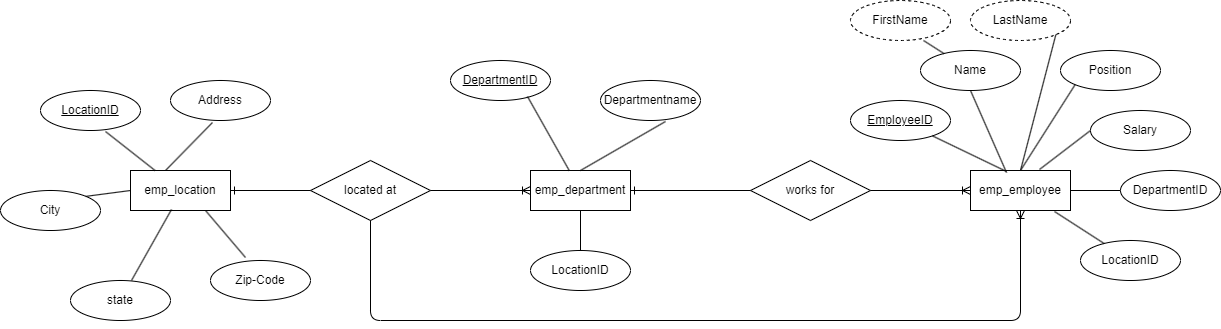

The diagram above was exported from draw.io. Its source (the exported page's mxGraphModel, read from the mxfile embedded in the PNG):
<mxGraphModel dx="1977" dy="551" grid="1" gridSize="10" guides="1" tooltips="1" connect="1" arrows="1" fold="1" page="1" pageScale="1" pageWidth="850" pageHeight="1100" math="0" shadow="0">
  <root>
    <mxCell id="0" />
    <mxCell id="1" parent="0" />
    <mxCell id="2" value="emp_location" style="whiteSpace=wrap;html=1;align=center;" vertex="1" parent="1">
      <mxGeometry x="-230" y="170" width="100" height="40" as="geometry" />
    </mxCell>
    <mxCell id="3" value="emp_department" style="whiteSpace=wrap;html=1;align=center;" vertex="1" parent="1">
      <mxGeometry x="170" y="170" width="100" height="40" as="geometry" />
    </mxCell>
    <mxCell id="4" value="emp_employee" style="whiteSpace=wrap;html=1;align=center;" vertex="1" parent="1">
      <mxGeometry x="610" y="170" width="100" height="40" as="geometry" />
    </mxCell>
    <mxCell id="6" value="LocationID" style="ellipse;whiteSpace=wrap;html=1;align=center;fontStyle=4;" vertex="1" parent="1">
      <mxGeometry x="-320" y="90" width="100" height="40" as="geometry" />
    </mxCell>
    <mxCell id="7" value="works for" style="shape=rhombus;perimeter=rhombusPerimeter;whiteSpace=wrap;html=1;align=center;" vertex="1" parent="1">
      <mxGeometry x="390" y="160" width="120" height="60" as="geometry" />
    </mxCell>
    <mxCell id="9" value="" style="edgeStyle=orthogonalEdgeStyle;fontSize=12;html=1;endArrow=ERoneToMany;exitX=1;exitY=0.5;exitDx=0;exitDy=0;" edge="1" parent="1" source="7" target="4">
      <mxGeometry width="100" height="100" relative="1" as="geometry">
        <mxPoint x="150" y="250" as="sourcePoint" />
        <mxPoint x="250" y="150" as="targetPoint" />
      </mxGeometry>
    </mxCell>
    <mxCell id="10" value="" style="edgeStyle=orthogonalEdgeStyle;fontSize=12;html=1;endArrow=ERone;endFill=1;exitX=0;exitY=0.5;exitDx=0;exitDy=0;" edge="1" parent="1" source="7" target="3">
      <mxGeometry width="100" height="100" relative="1" as="geometry">
        <mxPoint x="150" y="250" as="sourcePoint" />
        <mxPoint x="340" y="60" as="targetPoint" />
      </mxGeometry>
    </mxCell>
    <mxCell id="11" value="located at" style="shape=rhombus;perimeter=rhombusPerimeter;whiteSpace=wrap;html=1;align=center;" vertex="1" parent="1">
      <mxGeometry x="-50" y="160" width="120" height="60" as="geometry" />
    </mxCell>
    <mxCell id="12" value="" style="edgeStyle=orthogonalEdgeStyle;fontSize=12;html=1;endArrow=ERone;endFill=1;exitX=0;exitY=0.5;exitDx=0;exitDy=0;entryX=1;entryY=0.5;entryDx=0;entryDy=0;" edge="1" parent="1" source="11" target="2">
      <mxGeometry width="100" height="100" relative="1" as="geometry">
        <mxPoint x="400" y="200" as="sourcePoint" />
        <mxPoint x="280" y="200" as="targetPoint" />
      </mxGeometry>
    </mxCell>
    <mxCell id="13" value="" style="edgeStyle=orthogonalEdgeStyle;fontSize=12;html=1;endArrow=ERoneToMany;exitX=1;exitY=0.5;exitDx=0;exitDy=0;entryX=0;entryY=0.5;entryDx=0;entryDy=0;" edge="1" parent="1" source="11" target="3">
      <mxGeometry width="100" height="100" relative="1" as="geometry">
        <mxPoint x="520" y="200" as="sourcePoint" />
        <mxPoint x="620" y="200" as="targetPoint" />
      </mxGeometry>
    </mxCell>
    <mxCell id="14" value="" style="edgeStyle=orthogonalEdgeStyle;fontSize=12;html=1;endArrow=ERoneToMany;exitX=0.5;exitY=1;exitDx=0;exitDy=0;entryX=0.5;entryY=1;entryDx=0;entryDy=0;" edge="1" parent="1" source="11" target="4">
      <mxGeometry width="100" height="100" relative="1" as="geometry">
        <mxPoint x="80" y="200" as="sourcePoint" />
        <mxPoint x="180" y="200" as="targetPoint" />
        <Array as="points">
          <mxPoint x="10" y="320" />
          <mxPoint x="660" y="320" />
        </Array>
      </mxGeometry>
    </mxCell>
    <mxCell id="15" value="Address" style="ellipse;whiteSpace=wrap;html=1;align=center;" vertex="1" parent="1">
      <mxGeometry x="-190" y="80" width="100" height="40" as="geometry" />
    </mxCell>
    <mxCell id="16" value="City" style="ellipse;whiteSpace=wrap;html=1;align=center;" vertex="1" parent="1">
      <mxGeometry x="-360" y="190" width="100" height="40" as="geometry" />
    </mxCell>
    <mxCell id="17" value="state" style="ellipse;whiteSpace=wrap;html=1;align=center;" vertex="1" parent="1">
      <mxGeometry x="-290" y="280" width="100" height="40" as="geometry" />
    </mxCell>
    <mxCell id="18" value="Zip-Code" style="ellipse;whiteSpace=wrap;html=1;align=center;" vertex="1" parent="1">
      <mxGeometry x="-150" y="260" width="100" height="40" as="geometry" />
    </mxCell>
    <mxCell id="19" value="" style="endArrow=none;html=1;rounded=0;exitX=0.65;exitY=1.025;exitDx=0;exitDy=0;exitPerimeter=0;" edge="1" parent="1" source="6" target="2">
      <mxGeometry relative="1" as="geometry">
        <mxPoint x="120" y="200" as="sourcePoint" />
        <mxPoint x="280" y="200" as="targetPoint" />
      </mxGeometry>
    </mxCell>
    <mxCell id="20" value="" style="endArrow=none;html=1;rounded=0;exitX=0.42;exitY=1.05;exitDx=0;exitDy=0;exitPerimeter=0;entryX=0.35;entryY=0;entryDx=0;entryDy=0;entryPerimeter=0;" edge="1" parent="1" source="15" target="2">
      <mxGeometry relative="1" as="geometry">
        <mxPoint x="-245" y="141" as="sourcePoint" />
        <mxPoint x="-195.42372881355936" y="180" as="targetPoint" />
      </mxGeometry>
    </mxCell>
    <mxCell id="21" value="" style="endArrow=none;html=1;rounded=0;exitX=0.75;exitY=1;exitDx=0;exitDy=0;entryX=0.35;entryY=-0.075;entryDx=0;entryDy=0;entryPerimeter=0;" edge="1" parent="1" source="2" target="18">
      <mxGeometry relative="1" as="geometry">
        <mxPoint x="-235" y="151" as="sourcePoint" />
        <mxPoint x="-185.42372881355936" y="190" as="targetPoint" />
      </mxGeometry>
    </mxCell>
    <mxCell id="22" value="" style="endArrow=none;html=1;rounded=0;exitX=0.41;exitY=0.975;exitDx=0;exitDy=0;exitPerimeter=0;entryX=0.61;entryY=0;entryDx=0;entryDy=0;entryPerimeter=0;" edge="1" parent="1" source="2" target="17">
      <mxGeometry relative="1" as="geometry">
        <mxPoint x="-225" y="161" as="sourcePoint" />
        <mxPoint x="-175.42372881355936" y="200" as="targetPoint" />
      </mxGeometry>
    </mxCell>
    <mxCell id="23" value="" style="endArrow=none;html=1;rounded=0;exitX=1;exitY=0;exitDx=0;exitDy=0;entryX=0;entryY=0.5;entryDx=0;entryDy=0;" edge="1" parent="1" source="16" target="2">
      <mxGeometry relative="1" as="geometry">
        <mxPoint x="-215" y="171" as="sourcePoint" />
        <mxPoint x="-165.42372881355936" y="210" as="targetPoint" />
      </mxGeometry>
    </mxCell>
    <mxCell id="24" value="DepartmentID" style="ellipse;whiteSpace=wrap;html=1;align=center;fontStyle=4;" vertex="1" parent="1">
      <mxGeometry x="90" y="60" width="100" height="40" as="geometry" />
    </mxCell>
    <mxCell id="25" value="Departmentname" style="ellipse;whiteSpace=wrap;html=1;align=center;" vertex="1" parent="1">
      <mxGeometry x="240" y="80" width="100" height="40" as="geometry" />
    </mxCell>
    <mxCell id="26" value="LocationID" style="ellipse;whiteSpace=wrap;html=1;align=center;" vertex="1" parent="1">
      <mxGeometry x="170" y="250" width="100" height="40" as="geometry" />
    </mxCell>
    <mxCell id="27" value="" style="endArrow=none;html=1;rounded=0;exitX=0.77;exitY=0.9;exitDx=0;exitDy=0;exitPerimeter=0;" edge="1" parent="1" source="24" target="3">
      <mxGeometry relative="1" as="geometry">
        <mxPoint x="-138" y="132" as="sourcePoint" />
        <mxPoint x="-185" y="180" as="targetPoint" />
      </mxGeometry>
    </mxCell>
    <mxCell id="28" value="" style="endArrow=none;html=1;rounded=0;exitX=0.65;exitY=1.025;exitDx=0;exitDy=0;exitPerimeter=0;entryX=0.5;entryY=0;entryDx=0;entryDy=0;" edge="1" parent="1" source="25" target="3">
      <mxGeometry relative="1" as="geometry">
        <mxPoint x="177" y="106" as="sourcePoint" />
        <mxPoint x="212" y="176" as="targetPoint" />
      </mxGeometry>
    </mxCell>
    <mxCell id="29" value="" style="endArrow=none;html=1;rounded=0;exitX=0.5;exitY=1;exitDx=0;exitDy=0;entryX=0.5;entryY=0;entryDx=0;entryDy=0;" edge="1" parent="1" source="3" target="26">
      <mxGeometry relative="1" as="geometry">
        <mxPoint x="187" y="116" as="sourcePoint" />
        <mxPoint x="220" y="240" as="targetPoint" />
      </mxGeometry>
    </mxCell>
    <mxCell id="30" value="EmployeeID" style="ellipse;whiteSpace=wrap;html=1;align=center;fontStyle=4;" vertex="1" parent="1">
      <mxGeometry x="490" y="100" width="100" height="40" as="geometry" />
    </mxCell>
    <mxCell id="31" value="Name" style="ellipse;whiteSpace=wrap;html=1;align=center;" vertex="1" parent="1">
      <mxGeometry x="560" y="50" width="100" height="40" as="geometry" />
    </mxCell>
    <mxCell id="34" value="FirstName" style="ellipse;whiteSpace=wrap;html=1;align=center;dashed=1;" vertex="1" parent="1">
      <mxGeometry x="490" width="100" height="40" as="geometry" />
    </mxCell>
    <mxCell id="35" value="LastName" style="ellipse;whiteSpace=wrap;html=1;align=center;dashed=1;" vertex="1" parent="1">
      <mxGeometry x="610" width="100" height="40" as="geometry" />
    </mxCell>
    <mxCell id="36" value="Position" style="ellipse;whiteSpace=wrap;html=1;align=center;" vertex="1" parent="1">
      <mxGeometry x="700" y="50" width="100" height="40" as="geometry" />
    </mxCell>
    <mxCell id="37" value="Salary" style="ellipse;whiteSpace=wrap;html=1;align=center;" vertex="1" parent="1">
      <mxGeometry x="730" y="110" width="100" height="40" as="geometry" />
    </mxCell>
    <mxCell id="38" value="LocationID" style="ellipse;whiteSpace=wrap;html=1;align=center;" vertex="1" parent="1">
      <mxGeometry x="720" y="240" width="100" height="40" as="geometry" />
    </mxCell>
    <mxCell id="39" value="DepartmentID" style="ellipse;whiteSpace=wrap;html=1;align=center;" vertex="1" parent="1">
      <mxGeometry x="760" y="170" width="100" height="40" as="geometry" />
    </mxCell>
    <mxCell id="40" value="" style="endArrow=none;html=1;rounded=0;entryX=0.36;entryY=0.025;entryDx=0;entryDy=0;entryPerimeter=0;" edge="1" parent="1" source="30" target="4">
      <mxGeometry relative="1" as="geometry">
        <mxPoint x="177" y="106" as="sourcePoint" />
        <mxPoint x="640" y="170" as="targetPoint" />
      </mxGeometry>
    </mxCell>
    <mxCell id="41" value="" style="endArrow=none;html=1;rounded=0;exitX=0.5;exitY=1;exitDx=0;exitDy=0;entryX=0.36;entryY=0.05;entryDx=0;entryDy=0;entryPerimeter=0;" edge="1" parent="1" source="31" target="4">
      <mxGeometry relative="1" as="geometry">
        <mxPoint x="581.2347523777216" y="145.61737618886082" as="sourcePoint" />
        <mxPoint x="640" y="170" as="targetPoint" />
      </mxGeometry>
    </mxCell>
    <mxCell id="42" value="" style="endArrow=none;html=1;rounded=0;entryX=0.5;entryY=0;entryDx=0;entryDy=0;exitX=0;exitY=1;exitDx=0;exitDy=0;" edge="1" parent="1" source="36" target="4">
      <mxGeometry relative="1" as="geometry">
        <mxPoint x="591.2347523777216" y="155.61737618886082" as="sourcePoint" />
        <mxPoint x="664" y="192" as="targetPoint" />
      </mxGeometry>
    </mxCell>
    <mxCell id="43" value="" style="endArrow=none;html=1;rounded=0;entryX=0;entryY=0.5;entryDx=0;entryDy=0;exitX=0.69;exitY=-0.025;exitDx=0;exitDy=0;exitPerimeter=0;" edge="1" parent="1" source="4" target="37">
      <mxGeometry relative="1" as="geometry">
        <mxPoint x="601.2347523777216" y="165.61737618886082" as="sourcePoint" />
        <mxPoint x="674" y="202" as="targetPoint" />
      </mxGeometry>
    </mxCell>
    <mxCell id="44" value="" style="endArrow=none;html=1;rounded=0;entryX=0;entryY=0.5;entryDx=0;entryDy=0;exitX=1;exitY=0.5;exitDx=0;exitDy=0;" edge="1" parent="1" source="4" target="39">
      <mxGeometry relative="1" as="geometry">
        <mxPoint x="611.2347523777216" y="175.61737618886082" as="sourcePoint" />
        <mxPoint x="684" y="212" as="targetPoint" />
      </mxGeometry>
    </mxCell>
    <mxCell id="45" value="" style="endArrow=none;html=1;rounded=0;exitX=0.84;exitY=1.025;exitDx=0;exitDy=0;exitPerimeter=0;" edge="1" parent="1" source="4" target="38">
      <mxGeometry relative="1" as="geometry">
        <mxPoint x="621.2347523777216" y="185.61737618886082" as="sourcePoint" />
        <mxPoint x="694" y="222" as="targetPoint" />
      </mxGeometry>
    </mxCell>
    <mxCell id="46" value="" style="endArrow=none;html=1;rounded=0;exitX=0.73;exitY=1;exitDx=0;exitDy=0;exitPerimeter=0;" edge="1" parent="1" source="34" target="31">
      <mxGeometry relative="1" as="geometry">
        <mxPoint x="631.2347523777216" y="195.61737618886082" as="sourcePoint" />
        <mxPoint x="704" y="232" as="targetPoint" />
      </mxGeometry>
    </mxCell>
    <mxCell id="47" value="" style="endArrow=none;html=1;rounded=0;entryX=1;entryY=1;entryDx=0;entryDy=0;exitX=0.5;exitY=0;exitDx=0;exitDy=0;" edge="1" parent="1" source="4" target="35">
      <mxGeometry relative="1" as="geometry">
        <mxPoint x="641.2347523777216" y="205.61737618886082" as="sourcePoint" />
        <mxPoint x="714" y="242" as="targetPoint" />
      </mxGeometry>
    </mxCell>
  </root>
</mxGraphModel>